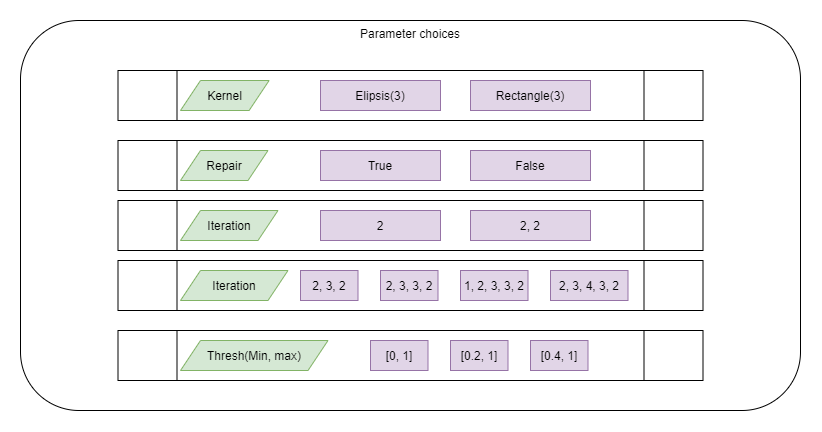

The diagram above was exported from draw.io. Its source (the exported page's mxGraphModel, read from the mxfile embedded in the PNG):
<mxGraphModel dx="1205" dy="696" grid="1" gridSize="10" guides="1" tooltips="1" connect="1" arrows="1" fold="1" page="1" pageScale="1" pageWidth="1169" pageHeight="827" math="0" shadow="0">
  <root>
    <mxCell id="WQfjzYouTbwr-gNF1q-M-0" />
    <mxCell id="WQfjzYouTbwr-gNF1q-M-1" parent="WQfjzYouTbwr-gNF1q-M-0" />
    <mxCell id="WQfjzYouTbwr-gNF1q-M-15" value="" style="group" vertex="1" connectable="0" parent="WQfjzYouTbwr-gNF1q-M-1">
      <mxGeometry x="110" y="219" width="780" height="390" as="geometry" />
    </mxCell>
    <mxCell id="WQfjzYouTbwr-gNF1q-M-16" value="Parameter choices" style="rounded=1;whiteSpace=wrap;html=1;align=center;verticalAlign=top;" vertex="1" parent="WQfjzYouTbwr-gNF1q-M-15">
      <mxGeometry width="780" height="390" as="geometry" />
    </mxCell>
    <mxCell id="WQfjzYouTbwr-gNF1q-M-17" value="" style="group" vertex="1" connectable="0" parent="WQfjzYouTbwr-gNF1q-M-15">
      <mxGeometry x="97.5" y="50" width="585" height="70" as="geometry" />
    </mxCell>
    <mxCell id="WQfjzYouTbwr-gNF1q-M-18" value="" style="shape=process;whiteSpace=wrap;html=1;backgroundOutline=1;align=center;verticalAlign=top;" vertex="1" parent="WQfjzYouTbwr-gNF1q-M-17">
      <mxGeometry width="585" height="50" as="geometry" />
    </mxCell>
    <mxCell id="WQfjzYouTbwr-gNF1q-M-19" value="Kernel" style="shape=parallelogram;perimeter=parallelogramPerimeter;whiteSpace=wrap;html=1;fixedSize=1;fillColor=#d5e8d4;strokeColor=#82b366;" vertex="1" parent="WQfjzYouTbwr-gNF1q-M-17">
      <mxGeometry x="62.5" y="10" width="88.61" height="30" as="geometry" />
    </mxCell>
    <mxCell id="WQfjzYouTbwr-gNF1q-M-63" value="Elipsis(3)&lt;span style=&quot;color: rgba(0 , 0 , 0 , 0) ; font-family: monospace ; font-size: 0px&quot;&gt;%3CmxGraphModel%3E%3Croot%3E%3CmxCell%20id%3D%220%22%2F%3E%3CmxCell%20id%3D%221%22%20parent%3D%220%22%2F%3E%3CmxCell%20id%3D%222%22%20value%3D%22True%22%20style%3D%22shape%3Dparallelogram%3Bperimeter%3DparallelogramPerimeter%3BwhiteSpace%3Dwrap%3Bhtml%3D1%3BfixedSize%3D1%3BfillColor%3D%23d5e8d4%3BstrokeColor%3D%2382b366%3B%22%20vertex%3D%221%22%20parent%3D%221%22%3E%3CmxGeometry%20x%3D%22340%22%20y%3D%22349%22%20width%3D%22148.61%22%20height%3D%2230%22%20as%3D%22geometry%22%2F%3E%3C%2FmxCell%3E%3C%2Froot%3E%3C%2FmxGraphModel%3E&lt;/span&gt;" style="rounded=0;whiteSpace=wrap;html=1;fillColor=#e1d5e7;strokeColor=#9673a6;" vertex="1" parent="WQfjzYouTbwr-gNF1q-M-17">
      <mxGeometry x="202.5" y="10" width="120" height="30" as="geometry" />
    </mxCell>
    <mxCell id="WQfjzYouTbwr-gNF1q-M-64" value="Rectangle(3)" style="rounded=0;whiteSpace=wrap;html=1;fillColor=#e1d5e7;strokeColor=#9673a6;" vertex="1" parent="WQfjzYouTbwr-gNF1q-M-17">
      <mxGeometry x="352.5" y="10" width="120" height="30" as="geometry" />
    </mxCell>
    <mxCell id="WQfjzYouTbwr-gNF1q-M-20" value="" style="group" vertex="1" connectable="0" parent="WQfjzYouTbwr-gNF1q-M-15">
      <mxGeometry x="97.5" y="120" width="585" height="50" as="geometry" />
    </mxCell>
    <mxCell id="WQfjzYouTbwr-gNF1q-M-21" value="" style="shape=process;whiteSpace=wrap;html=1;backgroundOutline=1;align=center;verticalAlign=top;" vertex="1" parent="WQfjzYouTbwr-gNF1q-M-20">
      <mxGeometry width="585" height="50" as="geometry" />
    </mxCell>
    <mxCell id="WQfjzYouTbwr-gNF1q-M-22" value="Repair" style="shape=parallelogram;perimeter=parallelogramPerimeter;whiteSpace=wrap;html=1;fixedSize=1;fillColor=#d5e8d4;strokeColor=#82b366;" vertex="1" parent="WQfjzYouTbwr-gNF1q-M-20">
      <mxGeometry x="62.5" y="10" width="87.5" height="30" as="geometry" />
    </mxCell>
    <mxCell id="WQfjzYouTbwr-gNF1q-M-71" value="True" style="rounded=0;whiteSpace=wrap;html=1;fillColor=#e1d5e7;strokeColor=#9673a6;" vertex="1" parent="WQfjzYouTbwr-gNF1q-M-20">
      <mxGeometry x="202.5" y="10" width="120" height="30" as="geometry" />
    </mxCell>
    <mxCell id="WQfjzYouTbwr-gNF1q-M-72" value="False" style="rounded=0;whiteSpace=wrap;html=1;fillColor=#e1d5e7;strokeColor=#9673a6;" vertex="1" parent="WQfjzYouTbwr-gNF1q-M-20">
      <mxGeometry x="352.5" y="10" width="120" height="30" as="geometry" />
    </mxCell>
    <mxCell id="WQfjzYouTbwr-gNF1q-M-73" style="edgeStyle=orthogonalEdgeStyle;rounded=0;orthogonalLoop=1;jettySize=auto;html=1;exitX=0.5;exitY=1;exitDx=0;exitDy=0;" edge="1" parent="WQfjzYouTbwr-gNF1q-M-20" source="WQfjzYouTbwr-gNF1q-M-72" target="WQfjzYouTbwr-gNF1q-M-72">
      <mxGeometry relative="1" as="geometry" />
    </mxCell>
    <mxCell id="WQfjzYouTbwr-gNF1q-M-26" value="" style="group" vertex="1" connectable="0" parent="WQfjzYouTbwr-gNF1q-M-15">
      <mxGeometry x="97.5" y="240" width="585" height="50" as="geometry" />
    </mxCell>
    <mxCell id="WQfjzYouTbwr-gNF1q-M-27" value="" style="shape=process;whiteSpace=wrap;html=1;backgroundOutline=1;align=center;verticalAlign=top;" vertex="1" parent="WQfjzYouTbwr-gNF1q-M-26">
      <mxGeometry width="585" height="50" as="geometry" />
    </mxCell>
    <mxCell id="WQfjzYouTbwr-gNF1q-M-28" value="Iteration" style="shape=parallelogram;perimeter=parallelogramPerimeter;whiteSpace=wrap;html=1;fixedSize=1;fillColor=#d5e8d4;strokeColor=#82b366;" vertex="1" parent="WQfjzYouTbwr-gNF1q-M-26">
      <mxGeometry x="62.5" y="10" width="107.5" height="30" as="geometry" />
    </mxCell>
    <mxCell id="WQfjzYouTbwr-gNF1q-M-68" value="2, 3, 2" style="rounded=0;whiteSpace=wrap;html=1;fillColor=#e1d5e7;strokeColor=#9673a6;" vertex="1" parent="WQfjzYouTbwr-gNF1q-M-26">
      <mxGeometry x="182.5" y="10" width="57.5" height="30" as="geometry" />
    </mxCell>
    <mxCell id="WQfjzYouTbwr-gNF1q-M-69" value="2, 3, 3, 2" style="rounded=0;whiteSpace=wrap;html=1;fillColor=#e1d5e7;strokeColor=#9673a6;" vertex="1" parent="WQfjzYouTbwr-gNF1q-M-26">
      <mxGeometry x="262.5" y="10" width="57.5" height="30" as="geometry" />
    </mxCell>
    <mxCell id="WQfjzYouTbwr-gNF1q-M-70" value="1, 2, 3, 3, 2" style="rounded=0;whiteSpace=wrap;html=1;fillColor=#e1d5e7;strokeColor=#9673a6;" vertex="1" parent="WQfjzYouTbwr-gNF1q-M-26">
      <mxGeometry x="342.5" y="10" width="67.5" height="30" as="geometry" />
    </mxCell>
    <mxCell id="WQfjzYouTbwr-gNF1q-M-74" value="2, 3, 4, 3, 2" style="rounded=0;whiteSpace=wrap;html=1;fillColor=#e1d5e7;strokeColor=#9673a6;" vertex="1" parent="WQfjzYouTbwr-gNF1q-M-26">
      <mxGeometry x="432.5" y="10" width="77.5" height="30" as="geometry" />
    </mxCell>
    <mxCell id="WQfjzYouTbwr-gNF1q-M-29" value="" style="group" vertex="1" connectable="0" parent="WQfjzYouTbwr-gNF1q-M-15">
      <mxGeometry x="97.5" y="310" width="585" height="50" as="geometry" />
    </mxCell>
    <mxCell id="WQfjzYouTbwr-gNF1q-M-30" value="" style="shape=process;whiteSpace=wrap;html=1;backgroundOutline=1;align=center;verticalAlign=top;" vertex="1" parent="WQfjzYouTbwr-gNF1q-M-29">
      <mxGeometry width="585" height="50" as="geometry" />
    </mxCell>
    <mxCell id="WQfjzYouTbwr-gNF1q-M-31" value="Thresh(Min, max)" style="shape=parallelogram;perimeter=parallelogramPerimeter;whiteSpace=wrap;html=1;fixedSize=1;fillColor=#d5e8d4;strokeColor=#82b366;" vertex="1" parent="WQfjzYouTbwr-gNF1q-M-29">
      <mxGeometry x="62.51" y="10" width="147.5" height="30" as="geometry" />
    </mxCell>
    <mxCell id="WQfjzYouTbwr-gNF1q-M-75" value="[0, 1]&lt;span style=&quot;color: rgba(0 , 0 , 0 , 0) ; font-family: monospace ; font-size: 0px&quot;&gt;%3CmxGraphModel%3E%3Croot%3E%3CmxCell%20id%3D%220%22%2F%3E%3CmxCell%20id%3D%221%22%20parent%3D%220%22%2F%3E%3CmxCell%20id%3D%222%22%20value%3D%222%2C%203%2C%202%22%20style%3D%22rounded%3D0%3BwhiteSpace%3Dwrap%3Bhtml%3D1%3BfillColor%3D%23e1d5e7%3BstrokeColor%3D%239673a6%3B%22%20vertex%3D%221%22%20parent%3D%221%22%3E%3CmxGeometry%20x%3D%22390%22%20y%3D%22469%22%20width%3D%2257.5%22%20height%3D%2230%22%20as%3D%22geometry%22%2F%3E%3C%2FmxCell%3E%3C%2Froot%3E%3C%2FmxGraphModel%3E&lt;/span&gt;" style="rounded=0;whiteSpace=wrap;html=1;fillColor=#e1d5e7;strokeColor=#9673a6;" vertex="1" parent="WQfjzYouTbwr-gNF1q-M-29">
      <mxGeometry x="252.5" y="10" width="57.5" height="30" as="geometry" />
    </mxCell>
    <mxCell id="WQfjzYouTbwr-gNF1q-M-77" value="[0.4, 1]" style="rounded=0;whiteSpace=wrap;html=1;fillColor=#e1d5e7;strokeColor=#9673a6;" vertex="1" parent="WQfjzYouTbwr-gNF1q-M-29">
      <mxGeometry x="412.5" y="10" width="57.5" height="30" as="geometry" />
    </mxCell>
    <mxCell id="WQfjzYouTbwr-gNF1q-M-76" value="[0.2, 1]" style="rounded=0;whiteSpace=wrap;html=1;fillColor=#e1d5e7;strokeColor=#9673a6;" vertex="1" parent="WQfjzYouTbwr-gNF1q-M-29">
      <mxGeometry x="332.5" y="10" width="57.5" height="30" as="geometry" />
    </mxCell>
    <mxCell id="WQfjzYouTbwr-gNF1q-M-23" value="" style="group" vertex="1" connectable="0" parent="WQfjzYouTbwr-gNF1q-M-15">
      <mxGeometry x="97.5" y="180" width="585" height="50" as="geometry" />
    </mxCell>
    <mxCell id="WQfjzYouTbwr-gNF1q-M-24" value="" style="shape=process;whiteSpace=wrap;html=1;backgroundOutline=1;align=center;verticalAlign=top;" vertex="1" parent="WQfjzYouTbwr-gNF1q-M-23">
      <mxGeometry width="585" height="50" as="geometry" />
    </mxCell>
    <mxCell id="WQfjzYouTbwr-gNF1q-M-25" value="Iteration" style="shape=parallelogram;perimeter=parallelogramPerimeter;whiteSpace=wrap;html=1;fixedSize=1;fillColor=#d5e8d4;strokeColor=#82b366;" vertex="1" parent="WQfjzYouTbwr-gNF1q-M-23">
      <mxGeometry x="62.5" y="10" width="97.5" height="30" as="geometry" />
    </mxCell>
    <mxCell id="WQfjzYouTbwr-gNF1q-M-66" value="2" style="rounded=0;whiteSpace=wrap;html=1;fillColor=#e1d5e7;strokeColor=#9673a6;" vertex="1" parent="WQfjzYouTbwr-gNF1q-M-23">
      <mxGeometry x="202.5" y="10" width="120" height="30" as="geometry" />
    </mxCell>
    <mxCell id="WQfjzYouTbwr-gNF1q-M-67" value="2, 2" style="rounded=0;whiteSpace=wrap;html=1;fillColor=#e1d5e7;strokeColor=#9673a6;" vertex="1" parent="WQfjzYouTbwr-gNF1q-M-23">
      <mxGeometry x="352.5" y="10" width="120" height="30" as="geometry" />
    </mxCell>
  </root>
</mxGraphModel>